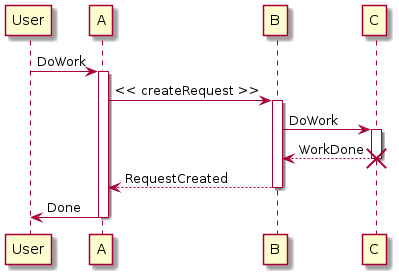

The diagram above was rendered by PlantUML. Its source (embedded in the PNG):
@startuml
participant User

User -> A: DoWork
activate A

A -> B: << createRequest >>
activate B

B -> C: DoWork
activate C
C --> B: WorkDone
destroy C

B --> A: RequestCreated
deactivate B

A -> User: Done
deactivate A

@enduml